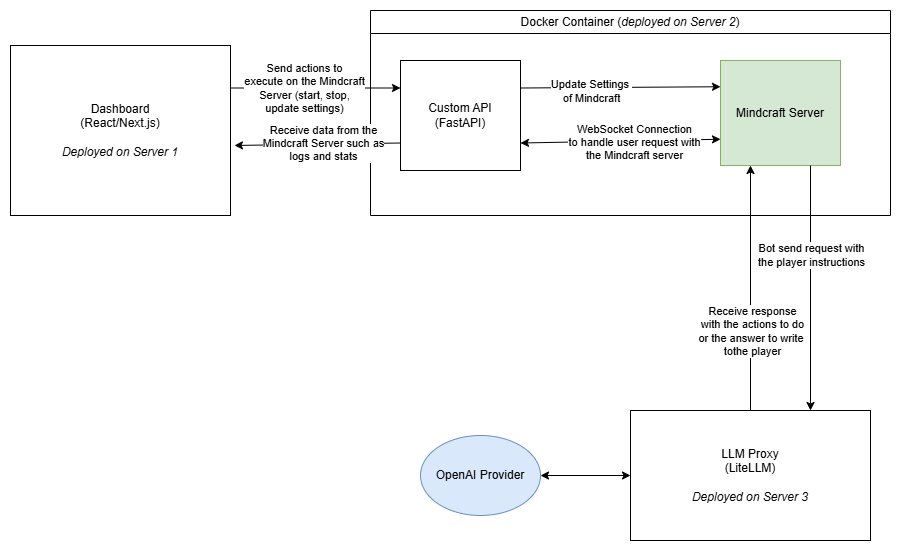

The diagram above was exported from draw.io. Its source (the exported page's mxGraphModel, read from the mxfile embedded in the PNG):
<mxGraphModel dx="1687" dy="868" grid="1" gridSize="10" guides="1" tooltips="1" connect="1" arrows="1" fold="1" page="1" pageScale="1" pageWidth="827" pageHeight="1169" math="0" shadow="0">
  <root>
    <mxCell id="0" />
    <mxCell id="1" parent="0" />
    <mxCell id="H1yGqknC6BKoIHBQO3l--2" value="Dashboard&lt;div&gt;(React/Next.js)&lt;/div&gt;&lt;div&gt;&lt;br&gt;&lt;/div&gt;&lt;div&gt;&lt;i&gt;Deployed on Server 1&lt;/i&gt;&lt;/div&gt;" style="rounded=0;whiteSpace=wrap;html=1;" vertex="1" parent="1">
      <mxGeometry x="80" y="135" width="220" height="170" as="geometry" />
    </mxCell>
    <mxCell id="H1yGqknC6BKoIHBQO3l--3" value="LLM Proxy&lt;div&gt;(LiteLLM)&lt;/div&gt;&lt;div&gt;&lt;br&gt;&lt;/div&gt;&lt;div&gt;&lt;i&gt;Deployed on Server 3&lt;/i&gt;&lt;/div&gt;" style="rounded=0;whiteSpace=wrap;html=1;" vertex="1" parent="1">
      <mxGeometry x="700" y="500" width="240" height="130" as="geometry" />
    </mxCell>
    <mxCell id="H1yGqknC6BKoIHBQO3l--4" value="Custom API&lt;div&gt;(FastAPI)&lt;/div&gt;" style="rounded=0;whiteSpace=wrap;html=1;" vertex="1" parent="1">
      <mxGeometry x="470" y="150" width="120" height="110" as="geometry" />
    </mxCell>
    <mxCell id="H1yGqknC6BKoIHBQO3l--6" value="Mindcraft Server" style="rounded=0;whiteSpace=wrap;html=1;fillColor=#d5e8d4;strokeColor=#82b366;" vertex="1" parent="1">
      <mxGeometry x="790" y="150" width="120" height="105" as="geometry" />
    </mxCell>
    <mxCell id="H1yGqknC6BKoIHBQO3l--8" value="OpenAI Provider" style="ellipse;whiteSpace=wrap;html=1;fillColor=#dae8fc;strokeColor=#6c8ebf;" vertex="1" parent="1">
      <mxGeometry x="490" y="525" width="120" height="80" as="geometry" />
    </mxCell>
    <mxCell id="H1yGqknC6BKoIHBQO3l--12" value="" style="endArrow=classic;html=1;rounded=0;entryX=0;entryY=0.25;entryDx=0;entryDy=0;exitX=1;exitY=0.25;exitDx=0;exitDy=0;" edge="1" parent="1" source="H1yGqknC6BKoIHBQO3l--4" target="H1yGqknC6BKoIHBQO3l--6">
      <mxGeometry width="50" height="50" relative="1" as="geometry">
        <mxPoint x="390" y="410" as="sourcePoint" />
        <mxPoint x="440" y="360" as="targetPoint" />
      </mxGeometry>
    </mxCell>
    <mxCell id="H1yGqknC6BKoIHBQO3l--13" value="Update Settings&amp;nbsp;&lt;div&gt;of Mindcraft&lt;/div&gt;" style="edgeLabel;html=1;align=center;verticalAlign=middle;resizable=0;points=[];" vertex="1" connectable="0" parent="H1yGqknC6BKoIHBQO3l--12">
      <mxGeometry x="-0.2909" y="-3" relative="1" as="geometry">
        <mxPoint as="offset" />
      </mxGeometry>
    </mxCell>
    <mxCell id="H1yGqknC6BKoIHBQO3l--14" value="" style="endArrow=classic;startArrow=classic;html=1;rounded=0;entryX=0;entryY=0.75;entryDx=0;entryDy=0;exitX=1;exitY=0.75;exitDx=0;exitDy=0;" edge="1" parent="1" source="H1yGqknC6BKoIHBQO3l--4" target="H1yGqknC6BKoIHBQO3l--6">
      <mxGeometry width="50" height="50" relative="1" as="geometry">
        <mxPoint x="390" y="410" as="sourcePoint" />
        <mxPoint x="440" y="360" as="targetPoint" />
      </mxGeometry>
    </mxCell>
    <mxCell id="H1yGqknC6BKoIHBQO3l--15" value="WebSocket Connection&lt;div&gt;to handle user request with&lt;/div&gt;&lt;div&gt;the Mindcraft server&lt;/div&gt;" style="edgeLabel;html=1;align=center;verticalAlign=middle;resizable=0;points=[];" vertex="1" connectable="0" parent="H1yGqknC6BKoIHBQO3l--14">
      <mxGeometry x="-0.3305" relative="1" as="geometry">
        <mxPoint x="46" as="offset" />
      </mxGeometry>
    </mxCell>
    <mxCell id="H1yGqknC6BKoIHBQO3l--19" value="" style="endArrow=classic;html=1;rounded=0;exitX=0.75;exitY=1;exitDx=0;exitDy=0;entryX=0.75;entryY=0;entryDx=0;entryDy=0;" edge="1" parent="1" source="H1yGqknC6BKoIHBQO3l--6" target="H1yGqknC6BKoIHBQO3l--3">
      <mxGeometry width="50" height="50" relative="1" as="geometry">
        <mxPoint x="390" y="410" as="sourcePoint" />
        <mxPoint x="440" y="360" as="targetPoint" />
      </mxGeometry>
    </mxCell>
    <mxCell id="H1yGqknC6BKoIHBQO3l--22" value="Bot send request with&lt;div&gt;the player instructions&lt;/div&gt;" style="edgeLabel;html=1;align=center;verticalAlign=middle;resizable=0;points=[];" vertex="1" connectable="0" parent="H1yGqknC6BKoIHBQO3l--19">
      <mxGeometry x="-0.2698" relative="1" as="geometry">
        <mxPoint as="offset" />
      </mxGeometry>
    </mxCell>
    <mxCell id="H1yGqknC6BKoIHBQO3l--21" value="" style="endArrow=classic;html=1;rounded=0;entryX=0.25;entryY=1;entryDx=0;entryDy=0;exitX=0.5;exitY=0;exitDx=0;exitDy=0;" edge="1" parent="1" source="H1yGqknC6BKoIHBQO3l--3" target="H1yGqknC6BKoIHBQO3l--6">
      <mxGeometry width="50" height="50" relative="1" as="geometry">
        <mxPoint x="390" y="410" as="sourcePoint" />
        <mxPoint x="440" y="360" as="targetPoint" />
      </mxGeometry>
    </mxCell>
    <mxCell id="H1yGqknC6BKoIHBQO3l--23" value="Receive response&lt;div&gt;with the actions to do&lt;/div&gt;&lt;div&gt;or the answer to write&amp;nbsp;&lt;/div&gt;&lt;div&gt;tothe player&lt;/div&gt;" style="edgeLabel;html=1;align=center;verticalAlign=middle;resizable=0;points=[];" vertex="1" connectable="0" parent="H1yGqknC6BKoIHBQO3l--21">
      <mxGeometry x="-0.3506" y="-1" relative="1" as="geometry">
        <mxPoint as="offset" />
      </mxGeometry>
    </mxCell>
    <mxCell id="H1yGqknC6BKoIHBQO3l--25" value="&lt;span style=&quot;font-weight: normal;&quot;&gt;Docker Container (&lt;i&gt;deployed on Server 2&lt;/i&gt;)&lt;/span&gt;" style="swimlane;whiteSpace=wrap;html=1;startSize=23;" vertex="1" parent="1">
      <mxGeometry x="440" y="100" width="520" height="205" as="geometry" />
    </mxCell>
    <mxCell id="H1yGqknC6BKoIHBQO3l--26" value="" style="endArrow=classic;html=1;rounded=0;exitX=1;exitY=0.25;exitDx=0;exitDy=0;entryX=0;entryY=0.25;entryDx=0;entryDy=0;" edge="1" parent="1" source="H1yGqknC6BKoIHBQO3l--2" target="H1yGqknC6BKoIHBQO3l--4">
      <mxGeometry width="50" height="50" relative="1" as="geometry">
        <mxPoint x="390" y="410" as="sourcePoint" />
        <mxPoint x="440" y="360" as="targetPoint" />
      </mxGeometry>
    </mxCell>
    <mxCell id="H1yGqknC6BKoIHBQO3l--28" value="Send actions to&lt;div&gt;execute on the Mindcraft&lt;/div&gt;&lt;div&gt;Server (start, stop,&lt;/div&gt;&lt;div&gt;update settings)&lt;/div&gt;" style="edgeLabel;html=1;align=center;verticalAlign=middle;resizable=0;points=[];" vertex="1" connectable="0" parent="H1yGqknC6BKoIHBQO3l--26">
      <mxGeometry x="-0.3143" relative="1" as="geometry">
        <mxPoint x="15" as="offset" />
      </mxGeometry>
    </mxCell>
    <mxCell id="H1yGqknC6BKoIHBQO3l--27" value="" style="endArrow=classic;html=1;rounded=0;entryX=1.018;entryY=0.588;entryDx=0;entryDy=0;exitX=0;exitY=0.75;exitDx=0;exitDy=0;entryPerimeter=0;" edge="1" parent="1" source="H1yGqknC6BKoIHBQO3l--4" target="H1yGqknC6BKoIHBQO3l--2">
      <mxGeometry width="50" height="50" relative="1" as="geometry">
        <mxPoint x="390" y="410" as="sourcePoint" />
        <mxPoint x="440" y="360" as="targetPoint" />
      </mxGeometry>
    </mxCell>
    <mxCell id="H1yGqknC6BKoIHBQO3l--29" value="Receive data from the&lt;div&gt;Mindcraft Server such as&lt;/div&gt;&lt;div&gt;logs and stats&lt;/div&gt;" style="edgeLabel;html=1;align=center;verticalAlign=middle;resizable=0;points=[];" vertex="1" connectable="0" parent="H1yGqknC6BKoIHBQO3l--27">
      <mxGeometry x="-0.068" y="-1" relative="1" as="geometry">
        <mxPoint as="offset" />
      </mxGeometry>
    </mxCell>
    <mxCell id="H1yGqknC6BKoIHBQO3l--30" value="" style="endArrow=classic;startArrow=classic;html=1;rounded=0;entryX=0;entryY=0.5;entryDx=0;entryDy=0;exitX=1;exitY=0.5;exitDx=0;exitDy=0;" edge="1" parent="1" source="H1yGqknC6BKoIHBQO3l--8" target="H1yGqknC6BKoIHBQO3l--3">
      <mxGeometry width="50" height="50" relative="1" as="geometry">
        <mxPoint x="390" y="410" as="sourcePoint" />
        <mxPoint x="440" y="360" as="targetPoint" />
      </mxGeometry>
    </mxCell>
  </root>
</mxGraphModel>